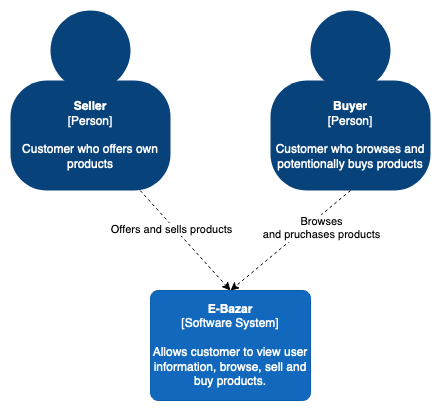

The diagram above was exported from draw.io. Its source (the exported page's mxGraphModel, read from the mxfile embedded in the PNG):
<mxGraphModel dx="946" dy="600" grid="1" gridSize="10" guides="1" tooltips="1" connect="1" arrows="1" fold="1" page="1" pageScale="1" pageWidth="827" pageHeight="1169" math="0" shadow="0">
  <root>
    <mxCell id="0" />
    <mxCell id="1" parent="0" />
    <mxCell id="ty7jIIDWN87DW4S8eKo5-1" value="" style="group;rounded=0;labelBackgroundColor=none;fillColor=none;fontColor=#ffffff;align=center;html=1;" parent="1" vertex="1" connectable="0">
      <mxGeometry x="40" y="20" width="160" height="180" as="geometry" />
      <C4Person as="c4" />
    </mxCell>
    <object label="&lt;b&gt;Seller&lt;br&gt;&lt;/b&gt;&lt;div&gt;[Person]&lt;/div&gt;&lt;div&gt;&lt;br&gt;&lt;/div&gt;&lt;div&gt;Customer who offers own products&lt;br&gt;&lt;/div&gt;" placeholders="1" c4Name="name" c4Type="body" c4Description="Description" id="ty7jIIDWN87DW4S8eKo5-2">
      <mxCell style="rounded=1;whiteSpace=wrap;html=1;labelBackgroundColor=none;fillColor=#08427b;fontColor=#ffffff;align=center;arcSize=33;strokeColor=3c7fc0;" parent="ty7jIIDWN87DW4S8eKo5-1" vertex="1">
        <mxGeometry y="70" width="160" height="110" as="geometry" />
        <C4Person as="c4" />
      </mxCell>
    </object>
    <mxCell id="ty7jIIDWN87DW4S8eKo5-3" value="" style="ellipse;whiteSpace=wrap;html=1;aspect=fixed;rounded=0;labelBackgroundColor=none;fillColor=#08427b;fontSize=12;fontColor=#ffffff;align=center;strokeColor=3c7fc0;" parent="ty7jIIDWN87DW4S8eKo5-1" vertex="1">
      <mxGeometry x="40" width="80" height="80" as="geometry" />
      <C4Person as="c4" />
    </mxCell>
    <object label="&lt;b&gt;E-Bazar&lt;/b&gt;&lt;div&gt;[Software System]&lt;/div&gt;&lt;div&gt;&lt;br&gt;&lt;/div&gt;&lt;div&gt;Allows customer to view user information, browse, sell and buy products.&lt;br&gt;&lt;/div&gt;" placeholders="1" c4Name="name" c4Type="SoftwareSystem" c4Description="Description" id="ty7jIIDWN87DW4S8eKo5-4">
      <mxCell style="rounded=1;whiteSpace=wrap;html=1;labelBackgroundColor=none;fillColor=#1168bd;fontColor=#ffffff;align=center;arcSize=7;strokeColor=#0f5eaa;" parent="1" vertex="1">
        <mxGeometry x="180" y="300" width="160" height="110" as="geometry" />
        <C4SoftwareSystem as="c4" />
      </mxCell>
    </object>
    <mxCell id="ty7jIIDWN87DW4S8eKo5-5" style="rounded=0;orthogonalLoop=1;jettySize=auto;html=1;entryX=0.5;entryY=0;entryDx=0;entryDy=0;dashed=1;" parent="1" source="ty7jIIDWN87DW4S8eKo5-2" target="ty7jIIDWN87DW4S8eKo5-4" edge="1">
      <mxGeometry relative="1" as="geometry" />
    </mxCell>
    <mxCell id="ty7jIIDWN87DW4S8eKo5-6" value="Offers and sells products" style="edgeLabel;html=1;align=center;verticalAlign=middle;resizable=0;points=[];" parent="ty7jIIDWN87DW4S8eKo5-5" vertex="1" connectable="0">
      <mxGeometry x="-0.1557" y="6" relative="1" as="geometry">
        <mxPoint x="-11.98" as="offset" />
      </mxGeometry>
    </mxCell>
    <mxCell id="ty7jIIDWN87DW4S8eKo5-7" value="" style="group;rounded=0;labelBackgroundColor=none;fillColor=none;fontColor=#ffffff;align=center;html=1;" parent="1" vertex="1" connectable="0">
      <mxGeometry x="300" y="20" width="160" height="180" as="geometry" />
      <C4Person as="c4" />
    </mxCell>
    <object label="&lt;b&gt;Buyer&lt;br&gt;&lt;/b&gt;&lt;div&gt;[Person]&lt;/div&gt;&lt;div&gt;&lt;br&gt;&lt;/div&gt;&lt;div&gt;Customer who browses and potentionally buys products&lt;br&gt;&lt;/div&gt;" placeholders="1" c4Name="name" c4Type="body" c4Description="Description" id="ty7jIIDWN87DW4S8eKo5-8">
      <mxCell style="rounded=1;whiteSpace=wrap;html=1;labelBackgroundColor=none;fillColor=#08427b;fontColor=#ffffff;align=center;arcSize=33;strokeColor=3c7fc0;" parent="ty7jIIDWN87DW4S8eKo5-7" vertex="1">
        <mxGeometry y="70" width="160" height="110" as="geometry" />
        <C4Person as="c4" />
      </mxCell>
    </object>
    <mxCell id="ty7jIIDWN87DW4S8eKo5-9" value="" style="ellipse;whiteSpace=wrap;html=1;aspect=fixed;rounded=0;labelBackgroundColor=none;fillColor=#08427b;fontSize=12;fontColor=#ffffff;align=center;strokeColor=3c7fc0;" parent="ty7jIIDWN87DW4S8eKo5-7" vertex="1">
      <mxGeometry x="40" width="80" height="80" as="geometry" />
      <C4Person as="c4" />
    </mxCell>
    <mxCell id="ty7jIIDWN87DW4S8eKo5-11" style="edgeStyle=none;rounded=0;orthogonalLoop=1;jettySize=auto;html=1;exitX=0.5;exitY=1;exitDx=0;exitDy=0;entryX=0.5;entryY=0;entryDx=0;entryDy=0;dashed=1;" parent="1" source="ty7jIIDWN87DW4S8eKo5-8" target="ty7jIIDWN87DW4S8eKo5-4" edge="1">
      <mxGeometry relative="1" as="geometry" />
    </mxCell>
    <mxCell id="ty7jIIDWN87DW4S8eKo5-12" value="Browses &lt;br&gt;and pruchases products" style="edgeLabel;html=1;align=center;verticalAlign=middle;resizable=0;points=[];" parent="ty7jIIDWN87DW4S8eKo5-11" vertex="1" connectable="0">
      <mxGeometry x="-0.2197" y="-2" relative="1" as="geometry">
        <mxPoint x="18.28" as="offset" />
      </mxGeometry>
    </mxCell>
  </root>
</mxGraphModel>